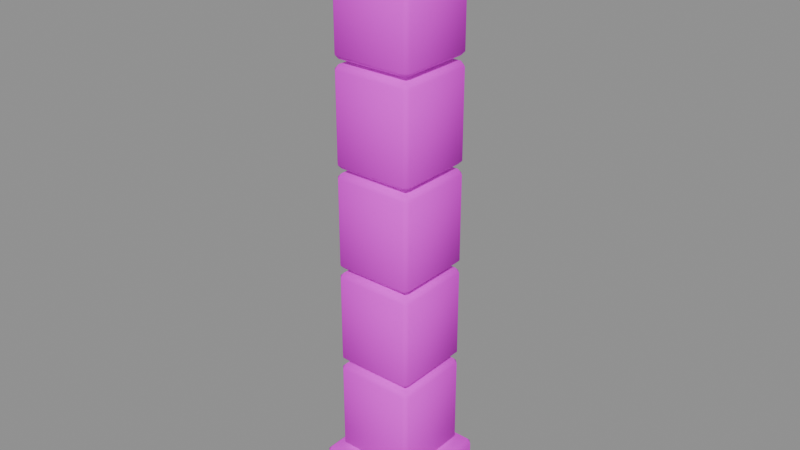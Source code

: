# Source: PR_Tier_TasSutun.blend  (saved by Blender 5.2.45; exported with 4.5.12 LTS)
import bpy
from mathutils import Matrix  # noqa: F401  (used for matrix-valued properties, if any)

bpy.ops.wm.read_factory_settings(use_empty=True)
scene = bpy.context.scene
scene.name = 'Scene'

# ---- images (referenced by path relative to the original .blend; pixels are not part of the script)
import os
ASSET_DIR = os.environ.get("B2B_ASSET_DIR", "")  # directory of the original .blend (textures are referenced by path, not embedded)
HERE = os.path.dirname(os.path.abspath(__file__))  # packed textures are extracted next to this script under _unpacked/

def load_image(name, relpath, width, height, colorspace="sRGB"):
    """Load a texture the original file referenced (path relative to the .blend, or extracted next to this script)."""
    p = next((c for c in (os.path.join(HERE, relpath), os.path.join(ASSET_DIR, relpath)) if relpath and os.path.exists(c)), "")
    if p:
        img = bpy.data.images.load(p, check_existing=True)
        img.name = name
    else:  # same state as the original file: an image datablock whose file is absent (Cycles renders it pink)
        img = bpy.data.images.new(name, width, height)
        img.source = "FILE"
        img.filepath = "//" + (relpath or name)
    img.colorspace_settings.name = colorspace
    return img
img_t_palette_main = load_image('T_Palette_Main', 'T_Palette_Main.png', 1024, 1024, 'sRGB')

# ---- materials (node trees are filled in below, after node groups)
mat_m_palette = bpy.data.materials.new('M_Palette')

# ---- material node trees
mat_m_palette.use_nodes = True; mat_m_palette.node_tree.nodes.clear()
_N = mat_m_palette.node_tree.nodes; _L = mat_m_palette.node_tree.links
n0 = _N.new('ShaderNodeBsdfPrincipled'); n0.name = 'Principled BSDF'; n0.location = (-200, 100)
n0.inputs[2].default_value = 0.75
n0.inputs[10].default_value = 0.005
n0.inputs[13].default_value = 0.2
n1 = _N.new('ShaderNodeOutputMaterial'); n1.name = 'Material Output'; n1.location = (200, 100)
n2 = _N.new('ShaderNodeTexImage'); n2.name = 'Image Texture'; n2.location = (0, 0)
n2.image = img_t_palette_main
n2.interpolation = 'Closest'
_L.new(n0.outputs[0], n1.inputs[0])
_L.new(n2.outputs[0], n0.inputs[0])
n1.is_active_output = True

# ---- meshes
me_pr_tier_tassutun = bpy.data.meshes.new('PR_Tier_TasSutun')
me_pr_tier_tassutun.from_pydata([(-0.21, -0.21, 0.0), (-0.21, -0.23, 0.02), (-0.23, -0.21, 0.02), (-0.21, -0.23, 0.22), (-0.21, -0.21, 0.24), (-0.23, -0.21, 0.22), (-0.21, 0.21, 0.0), (-0.23, 0.21, 0.02), (-0.21, 0.23, 0.02), (-0.21, 0.21, 0.24), (-0.21, 0.23, 0.22), (-0.23, 0.21, 0.22), (0.21, -0.21, 0.0), (0.23, -0.21, 0.02), (0.21, -0.23, 0.02), (0.21, -0.21, 0.24), (0.21, -0.23, 0.22), (0.23, -0.21, 0.22), (0.21, 0.21, 0.0), (0.21, 0.23, 0.02), (0.23, 0.21, 0.02), (0.21, 0.21, 0.24), (0.23, 0.21, 0.22), (0.21, 0.23, 0.22), (-0.16, -0.16, 0.25), (-0.16, -0.18, 0.27), (-0.18, -0.16, 0.27), (-0.16, -0.18, 0.65), (-0.16, -0.16, 0.67), (-0.18, -0.16, 0.65), (-0.16, 0.16, 0.25), (-0.18, 0.16, 0.27), (-0.16, 0.18, 0.27), (-0.16, 0.16, 0.67), (-0.16, 0.18, 0.65), (-0.18, 0.16, 0.65), (0.16, -0.16, 0.25), (0.18, -0.16, 0.27), (0.16, -0.18, 0.27), (0.16, -0.16, 0.67), (0.16, -0.18, 0.65), (0.18, -0.16, 0.65), (0.16, 0.16, 0.25), (0.16, 0.18, 0.27), (0.18, 0.16, 0.27), (0.16, 0.16, 0.67), (0.18, 0.16, 0.65), (0.16, 0.18, 0.65), (-0.16, -0.16, 0.69), (-0.16, -0.18, 0.71), (-0.18, -0.16, 0.71), (-0.16, -0.18, 1.09), (-0.16, -0.16, 1.11), (-0.18, -0.16, 1.09), (-0.16, 0.16, 0.69), (-0.18, 0.16, 0.71), (-0.16, 0.18, 0.71), (-0.16, 0.16, 1.11), (-0.16, 0.18, 1.09), (-0.18, 0.16, 1.09), (0.16, -0.16, 0.69), (0.18, -0.16, 0.71), (0.16, -0.18, 0.71), (0.16, -0.16, 1.11), (0.16, -0.18, 1.09), (0.18, -0.16, 1.09), (0.16, 0.16, 0.69), (0.16, 0.18, 0.71), (0.18, 0.16, 0.71), (0.16, 0.16, 1.11), (0.18, 0.16, 1.09), (0.16, 0.18, 1.09), (-0.16, -0.16, 1.13), (-0.16, -0.18, 1.15), (-0.18, -0.16, 1.15), (-0.16, -0.18, 1.53), (-0.16, -0.16, 1.55), (-0.18, -0.16, 1.53), (-0.16, 0.16, 1.13), (-0.18, 0.16, 1.15), (-0.16, 0.18, 1.15), (-0.16, 0.16, 1.55), (-0.16, 0.18, 1.53), (-0.18, 0.16, 1.53), (0.16, -0.16, 1.13), (0.18, -0.16, 1.15), (0.16, -0.18, 1.15), (0.16, -0.16, 1.55), (0.16, -0.18, 1.53), (0.18, -0.16, 1.53), (0.16, 0.16, 1.13), (0.16, 0.18, 1.15), (0.18, 0.16, 1.15), (0.16, 0.16, 1.55), (0.18, 0.16, 1.53), (0.16, 0.18, 1.53), (-0.16, -0.16, 1.57), (-0.16, -0.18, 1.59), (-0.18, -0.16, 1.59), (-0.16, -0.18, 1.97), (-0.16, -0.16, 1.99), (-0.18, -0.16, 1.97), (-0.16, 0.16, 1.57), (-0.18, 0.16, 1.59), (-0.16, 0.18, 1.59), (-0.16, 0.16, 1.99), (-0.16, 0.18, 1.97), (-0.18, 0.16, 1.97), (0.16, -0.16, 1.57), (0.18, -0.16, 1.59), (0.16, -0.18, 1.59), (0.16, -0.16, 1.99), (0.16, -0.18, 1.97), (0.18, -0.16, 1.97), (0.16, 0.16, 1.57), (0.16, 0.18, 1.59), (0.18, 0.16, 1.59), (0.16, 0.16, 1.99), (0.18, 0.16, 1.97), (0.16, 0.18, 1.97), (-0.16, -0.16, 2.01), (-0.16, -0.18, 2.03), (-0.18, -0.16, 2.03), (-0.16, -0.18, 2.41), (-0.16, -0.16, 2.43), (-0.18, -0.16, 2.41), (-0.16, 0.16, 2.01), (-0.18, 0.16, 2.03), (-0.16, 0.18, 2.03), (-0.16, 0.16, 2.43), (-0.16, 0.18, 2.41), (-0.18, 0.16, 2.41), (0.16, -0.16, 2.01), (0.18, -0.16, 2.03), (0.16, -0.18, 2.03), (0.16, -0.16, 2.43), (0.16, -0.18, 2.41), (0.18, -0.16, 2.41), (0.16, 0.16, 2.01), (0.16, 0.18, 2.03), (0.18, 0.16, 2.03), (0.16, 0.16, 2.43), (0.18, 0.16, 2.41), (0.16, 0.18, 2.41), (-0.22, -0.22, 2.47), (-0.22, -0.24, 2.49), (-0.24, -0.22, 2.49), (-0.22, -0.24, 2.61), (-0.22, -0.22, 2.63), (-0.24, -0.22, 2.61), (-0.22, 0.22, 2.47), (-0.24, 0.22, 2.49), (-0.22, 0.24, 2.49), (-0.22, 0.22, 2.63), (-0.22, 0.24, 2.61), (-0.24, 0.22, 2.61), (0.22, -0.22, 2.47), (0.24, -0.22, 2.49), (0.22, -0.24, 2.49), (0.22, -0.22, 2.63), (0.22, -0.24, 2.61), (0.24, -0.22, 2.61), (0.22, 0.22, 2.47), (0.22, 0.24, 2.49), (0.24, 0.22, 2.49), (0.22, 0.22, 2.63), (0.24, 0.22, 2.61), (0.22, 0.24, 2.61)], [], [(0, 1, 2), (3, 4, 5), (6, 7, 8), (9, 10, 11), (12, 13, 14), (15, 16, 17), (18, 19, 20), (21, 22, 23), (6, 0, 2, 7), (1, 3, 5, 2), (4, 9, 11, 5), (10, 8, 7, 11), (18, 6, 8, 19), (9, 21, 23, 10), (22, 20, 19, 23), (12, 18, 20, 13), (21, 15, 17, 22), (16, 14, 13, 17), (0, 12, 14, 1), (15, 4, 3, 16), (6, 18, 12, 0), (2, 5, 11, 7), (14, 16, 3, 1), (21, 9, 4, 15), (8, 10, 23, 19), (20, 22, 17, 13), (24, 25, 26), (27, 28, 29), (30, 31, 32), (33, 34, 35), (36, 37, 38), (39, 40, 41), (42, 43, 44), (45, 46, 47), (30, 24, 26, 31), (25, 27, 29, 26), (28, 33, 35, 29), (34, 32, 31, 35), (42, 30, 32, 43), (33, 45, 47, 34), (46, 44, 43, 47), (36, 42, 44, 37), (45, 39, 41, 46), (40, 38, 37, 41), (24, 36, 38, 25), (39, 28, 27, 40), (30, 42, 36, 24), (26, 29, 35, 31), (38, 40, 27, 25), (45, 33, 28, 39), (32, 34, 47, 43), (44, 46, 41, 37), (48, 49, 50), (51, 52, 53), (54, 55, 56), (57, 58, 59), (60, 61, 62), (63, 64, 65), (66, 67, 68), (69, 70, 71), (54, 48, 50, 55), (49, 51, 53, 50), (52, 57, 59, 53), (58, 56, 55, 59), (66, 54, 56, 67), (57, 69, 71, 58), (70, 68, 67, 71), (60, 66, 68, 61), (69, 63, 65, 70), (64, 62, 61, 65), (48, 60, 62, 49), (63, 52, 51, 64), (54, 66, 60, 48), (50, 53, 59, 55), (62, 64, 51, 49), (69, 57, 52, 63), (56, 58, 71, 67), (68, 70, 65, 61), (72, 73, 74), (75, 76, 77), (78, 79, 80), (81, 82, 83), (84, 85, 86), (87, 88, 89), (90, 91, 92), (93, 94, 95), (78, 72, 74, 79), (73, 75, 77, 74), (76, 81, 83, 77), (82, 80, 79, 83), (90, 78, 80, 91), (81, 93, 95, 82), (94, 92, 91, 95), (84, 90, 92, 85), (93, 87, 89, 94), (88, 86, 85, 89), (72, 84, 86, 73), (87, 76, 75, 88), (78, 90, 84, 72), (74, 77, 83, 79), (86, 88, 75, 73), (93, 81, 76, 87), (80, 82, 95, 91), (92, 94, 89, 85), (96, 97, 98), (99, 100, 101), (102, 103, 104), (105, 106, 107), (108, 109, 110), (111, 112, 113), (114, 115, 116), (117, 118, 119), (102, 96, 98, 103), (97, 99, 101, 98), (100, 105, 107, 101), (106, 104, 103, 107), (114, 102, 104, 115), (105, 117, 119, 106), (118, 116, 115, 119), (108, 114, 116, 109), (117, 111, 113, 118), (112, 110, 109, 113), (96, 108, 110, 97), (111, 100, 99, 112), (102, 114, 108, 96), (98, 101, 107, 103), (110, 112, 99, 97), (117, 105, 100, 111), (104, 106, 119, 115), (116, 118, 113, 109), (120, 121, 122), (123, 124, 125), (126, 127, 128), (129, 130, 131), (132, 133, 134), (135, 136, 137), (138, 139, 140), (141, 142, 143), (126, 120, 122, 127), (121, 123, 125, 122), (124, 129, 131, 125), (130, 128, 127, 131), (138, 126, 128, 139), (129, 141, 143, 130), (142, 140, 139, 143), (132, 138, 140, 133), (141, 135, 137, 142), (136, 134, 133, 137), (120, 132, 134, 121), (135, 124, 123, 136), (126, 138, 132, 120), (122, 125, 131, 127), (134, 136, 123, 121), (141, 129, 124, 135), (128, 130, 143, 139), (140, 142, 137, 133), (144, 145, 146), (147, 148, 149), (150, 151, 152), (153, 154, 155), (156, 157, 158), (159, 160, 161), (162, 163, 164), (165, 166, 167), (150, 144, 146, 151), (145, 147, 149, 146), (148, 153, 155, 149), (154, 152, 151, 155), (162, 150, 152, 163), (153, 165, 167, 154), (166, 164, 163, 167), (156, 162, 164, 157), (165, 159, 161, 166), (160, 158, 157, 161), (144, 156, 158, 145), (159, 148, 147, 160), (150, 162, 156, 144), (146, 149, 155, 151), (158, 160, 147, 145), (165, 153, 148, 159), (152, 154, 167, 163), (164, 166, 161, 157)])
me_pr_tier_tassutun.polygons.foreach_set('use_smooth', [True] * 182)
_k = set([(0, 1), (0, 2), (0, 6), (0, 12), (1, 2), (1, 3), (1, 14), (2, 5), (2, 7), (3, 4), (3, 5), (3, 16), (4, 5), (4, 9), (4, 15), (5, 11), (6, 7), (6, 8), (6, 18), (7, 8), (7, 11), (8, 10), (8, 19), (9, 10), (9, 11), (9, 21), (10, 11), (10, 23), (12, 13), (12, 14), (12, 18), (13, 14), (13, 17), (13, 20), (14, 16), (15, 16), (15, 17), (15, 21), (16, 17), (17, 22), (18, 19), (18, 20), (19, 20), (19, 23), (20, 22), (21, 22), (21, 23), (22, 23), (24, 25), (24, 26), (24, 30), (24, 36), (25, 26), (25, 27), (25, 38), (26, 29), (26, 31), (27, 28), (27, 29), (27, 40), (28, 29), (28, 33), (28, 39), (29, 35), (30, 31), (30, 32), (30, 42), (31, 32), (31, 35), (32, 34), (32, 43), (33, 34), (33, 35), (33, 45), (34, 35), (34, 47), (36, 37), (36, 38), (36, 42), (37, 38), (37, 41), (37, 44), (38, 40), (39, 40), (39, 41), (39, 45), (40, 41), (41, 46), (42, 43), (42, 44), (43, 44), (43, 47), (44, 46), (45, 46), (45, 47), (46, 47), (48, 49), (48, 50), (48, 54), (48, 60), (49, 50), (49, 51), (49, 62), (50, 53), (50, 55), (51, 52), (51, 53), (51, 64), (52, 53), (52, 57), (52, 63), (53, 59), (54, 55), (54, 56), (54, 66), (55, 56), (55, 59), (56, 58), (56, 67), (57, 58), (57, 59), (57, 69), (58, 59), (58, 71), (60, 61), (60, 62), (60, 66), (61, 62), (61, 65), (61, 68), (62, 64), (63, 64), (63, 65), (63, 69), (64, 65), (65, 70), (66, 67), (66, 68), (67, 68), (67, 71), (68, 70), (69, 70), (69, 71), (70, 71), (72, 73), (72, 74), (72, 78), (72, 84), (73, 74), (73, 75), (73, 86), (74, 77), (74, 79), (75, 76), (75, 77), (75, 88), (76, 77), (76, 81), (76, 87), (77, 83), (78, 79), (78, 80), (78, 90), (79, 80), (79, 83), (80, 82), (80, 91), (81, 82), (81, 83), (81, 93), (82, 83), (82, 95), (84, 85), (84, 86), (84, 90), (85, 86), (85, 89), (85, 92), (86, 88), (87, 88), (87, 89), (87, 93), (88, 89), (89, 94), (90, 91), (90, 92), (91, 92), (91, 95), (92, 94), (93, 94), (93, 95), (94, 95), (96, 97), (96, 98), (96, 102), (96, 108), (97, 98), (97, 99), (97, 110), (98, 101), (98, 103), (99, 100), (99, 101), (99, 112), (100, 101), (100, 105), (100, 111), (101, 107), (102, 103), (102, 104), (102, 114), (103, 104), (103, 107), (104, 106), (104, 115), (105, 106), (105, 107), (105, 117), (106, 107), (106, 119), (108, 109), (108, 110), (108, 114), (109, 110), (109, 113), (109, 116), (110, 112), (111, 112), (111, 113), (111, 117), (112, 113), (113, 118), (114, 115), (114, 116), (115, 116), (115, 119), (116, 118), (117, 118), (117, 119), (118, 119), (120, 121), (120, 122), (120, 126), (120, 132), (121, 122), (121, 123), (121, 134), (122, 125), (122, 127), (123, 124), (123, 125), (123, 136), (124, 125), (124, 129), (124, 135), (125, 131), (126, 127), (126, 128), (126, 138), (127, 128), (127, 131), (128, 130), (128, 139), (129, 130), (129, 131), (129, 141), (130, 131), (130, 143), (132, 133), (132, 134), (132, 138), (133, 134), (133, 137), (133, 140), (134, 136), (135, 136), (135, 137), (135, 141), (136, 137), (137, 142), (138, 139), (138, 140), (139, 140), (139, 143), (140, 142), (141, 142), (141, 143), (142, 143), (144, 145), (144, 146), (144, 150), (144, 156), (145, 146), (145, 147), (145, 158), (146, 149), (146, 151), (147, 148), (147, 149), (147, 160), (148, 149), (148, 153), (148, 159), (149, 155), (150, 151), (150, 152), (150, 162), (151, 152), (151, 155), (152, 154), (152, 163), (153, 154), (153, 155), (153, 165), (154, 155), (154, 167), (156, 157), (156, 158), (156, 162), (157, 158), (157, 161), (157, 164), (158, 160), (159, 160), (159, 161), (159, 165), (160, 161), (161, 166), (162, 163), (162, 164), (163, 164), (163, 167), (164, 166), (165, 166), (165, 167), (166, 167)])
me_pr_tier_tassutun.attributes.new('sharp_edge', 'BOOLEAN', 'EDGE').data.foreach_set('value', [ (min(e.vertices), max(e.vertices)) in _k for e in me_pr_tier_tassutun.edges])
_uv = me_pr_tier_tassutun.uv_layers.new(name='UVMap')
_uv.uv.foreach_set('vector', [0.2812, 0.9688, 0.2813, 0.9688, 0.2813, 0.9688, 0.2812, 0.9688, 0.2812, 0.9688, 0.2813, 0.9688, 0.2812, 0.9688, 0.2813, 0.9688, 0.2813, 0.9688, 0.2812, 0.9688, 0.2813, 0.9688, 0.2812, 0.9688, 0.2812, 0.9688, 0.2813, 0.9688, 0.2813, 0.9688, 0.2812, 0.9688, 0.2813, 0.9688, 0.2812, 0.9688, 0.2812, 0.9688, 0.2813, 0.9688, 0.2813, 0.9688, 0.2812, 0.9688, 0.2813, 0.9688, 0.2812, 0.9688, 0.2812, 0.9688, 0.2812, 0.9688, 0.2813, 0.9688, 0.2813, 0.9688, 0.2813, 0.9688, 0.2812, 0.9688, 0.2813, 0.9688, 0.2813, 0.9688, 0.2812, 0.9688, 0.2812, 0.9688, 0.2812, 0.9688, 0.2813, 0.9688, 0.2813, 0.9688, 0.2813, 0.9688, 0.2813, 0.9688, 0.2812, 0.9688, 0.2812, 0.9688, 0.2812, 0.9688, 0.2813, 0.9688, 0.2813, 0.9688, 0.2812, 0.9688, 0.2812, 0.9688, 0.2812, 0.9688, 0.2813, 0.9688, 0.2813, 0.9688, 0.2813, 0.9688, 0.2813, 0.9688, 0.2812, 0.9688, 0.2812, 0.9688, 0.2812, 0.9688, 0.2813, 0.9688, 0.2813, 0.9688, 0.2812, 0.9688, 0.2812, 0.9688, 0.2812, 0.9688, 0.2813, 0.9688, 0.2813, 0.9688, 0.2813, 0.9688, 0.2813, 0.9688, 0.2812, 0.9688, 0.2812, 0.9688, 0.2812, 0.9688, 0.2813, 0.9688, 0.2813, 0.9688, 0.2812, 0.9688, 0.2812, 0.9688, 0.2812, 0.9688, 0.2813, 0.9688, 0.2812, 0.9688, 0.2812, 0.9688, 0.2812, 0.9688, 0.2812, 0.9688, 0.2813, 0.9688, 0.2813, 0.9688, 0.2812, 0.9688, 0.2813, 0.9688, 0.2813, 0.9688, 0.2813, 0.9688, 0.2812, 0.9688, 0.2813, 0.9688, 0.2812, 0.9688, 0.2812, 0.9688, 0.2812, 0.9688, 0.2812, 0.9688, 0.2813, 0.9688, 0.2813, 0.9688, 0.2812, 0.9688, 0.2813, 0.9688, 0.2813, 0.9688, 0.2813, 0.9688, 0.2812, 0.9688, 0.2813, 0.9688, 0.2188, 0.9688, 0.2187, 0.9688, 0.2187, 0.9688, 0.2188, 0.9688, 0.2187, 0.9688, 0.2187, 0.9688, 0.2188, 0.9688, 0.2187, 0.9688, 0.2187, 0.9688, 0.2188, 0.9688, 0.2187, 0.9688, 0.2188, 0.9688, 0.2187, 0.9688, 0.2187, 0.9688, 0.2187, 0.9688, 0.2188, 0.9688, 0.2187, 0.9688, 0.2188, 0.9688, 0.2188, 0.9688, 0.2187, 0.9688, 0.2187, 0.9688, 0.2188, 0.9688, 0.2187, 0.9688, 0.2188, 0.9688, 0.2188, 0.9688, 0.2188, 0.9688, 0.2187, 0.9688, 0.2187, 0.9688, 0.2187, 0.9688, 0.2188, 0.9688, 0.2187, 0.9688, 0.2187, 0.9688, 0.2187, 0.9688, 0.2188, 0.9688, 0.2188, 0.9688, 0.2187, 0.9688, 0.2187, 0.9688, 0.2187, 0.9688, 0.2187, 0.9688, 0.2188, 0.9688, 0.2188, 0.9688, 0.2188, 0.9688, 0.2187, 0.9688, 0.2187, 0.9688, 0.2188, 0.9688, 0.2188, 0.9688, 0.2188, 0.9688, 0.2187, 0.9688, 0.2187, 0.9688, 0.2187, 0.9688, 0.2187, 0.9688, 0.2188, 0.9688, 0.2187, 0.9688, 0.2188, 0.9688, 0.2187, 0.9688, 0.2187, 0.9688, 0.2188, 0.9688, 0.2188, 0.9688, 0.2188, 0.9688, 0.2187, 0.9688, 0.2187, 0.9688, 0.2187, 0.9688, 0.2187, 0.9688, 0.2188, 0.9688, 0.2188, 0.9688, 0.2187, 0.9688, 0.2187, 0.9688, 0.2187, 0.9688, 0.2188, 0.9688, 0.2187, 0.9688, 0.2188, 0.9688, 0.2187, 0.9688, 0.2188, 0.9688, 0.2188, 0.9688, 0.2187, 0.9688, 0.2188, 0.9688, 0.2187, 0.9688, 0.2187, 0.9688, 0.2188, 0.9688, 0.2187, 0.9688, 0.2187, 0.9688, 0.2187, 0.9688, 0.2188, 0.9688, 0.2187, 0.9688, 0.2188, 0.9688, 0.2188, 0.9688, 0.2187, 0.9688, 0.2188, 0.9688, 0.2187, 0.9688, 0.2187, 0.9688, 0.2188, 0.9688, 0.2187, 0.9688, 0.2187, 0.9688, 0.2187, 0.9688, 0.2188, 0.9688, 0.2187, 0.9688, 0.7813, 0.8438, 0.7812, 0.8438, 0.7812, 0.8437, 0.7812, 0.8438, 0.7812, 0.8438, 0.7812, 0.8437, 0.7813, 0.8438, 0.7812, 0.8438, 0.7812, 0.8437, 0.7813, 0.8438, 0.7812, 0.8437, 0.7812, 0.8438, 0.7812, 0.8438, 0.7812, 0.8438, 0.7812, 0.8437, 0.7813, 0.8438, 0.7812, 0.8437, 0.7812, 0.8438, 0.7813, 0.8438, 0.7812, 0.8438, 0.7812, 0.8437, 0.7813, 0.8438, 0.7812, 0.8437, 0.7812, 0.8438, 0.7813, 0.8438, 0.7813, 0.8438, 0.7812, 0.8437, 0.7812, 0.8438, 0.7812, 0.8438, 0.7812, 0.8438, 0.7812, 0.8437, 0.7812, 0.8437, 0.7812, 0.8438, 0.7813, 0.8438, 0.7812, 0.8438, 0.7812, 0.8437, 0.7812, 0.8437, 0.7812, 0.8437, 0.7812, 0.8438, 0.7812, 0.8438, 0.7813, 0.8438, 0.7813, 0.8438, 0.7812, 0.8437, 0.7812, 0.8438, 0.7813, 0.8438, 0.7813, 0.8438, 0.7812, 0.8438, 0.7812, 0.8437, 0.7812, 0.8437, 0.7812, 0.8437, 0.7812, 0.8438, 0.7812, 0.8438, 0.7812, 0.8438, 0.7813, 0.8438, 0.7812, 0.8437, 0.7812, 0.8438, 0.7813, 0.8438, 0.7813, 0.8438, 0.7812, 0.8438, 0.7812, 0.8437, 0.7812, 0.8437, 0.7812, 0.8437, 0.7812, 0.8438, 0.7812, 0.8438, 0.7813, 0.8438, 0.7812, 0.8438, 0.7812, 0.8437, 0.7812, 0.8438, 0.7813, 0.8438, 0.7812, 0.8438, 0.7812, 0.8438, 0.7812, 0.8437, 0.7813, 0.8438, 0.7813, 0.8438, 0.7812, 0.8438, 0.7813, 0.8438, 0.7812, 0.8437, 0.7812, 0.8437, 0.7812, 0.8438, 0.7812, 0.8438, 0.7812, 0.8437, 0.7812, 0.8437, 0.7812, 0.8438, 0.7812, 0.8438, 0.7813, 0.8438, 0.7813, 0.8438, 0.7812, 0.8438, 0.7813, 0.8438, 0.7812, 0.8437, 0.7812, 0.8437, 0.7812, 0.8438, 0.7812, 0.8438, 0.7812, 0.8437, 0.7812, 0.8437, 0.7812, 0.8438, 0.7812, 0.8438, 0.2188, 0.9688, 0.2187, 0.9688, 0.2187, 0.9688, 0.2188, 0.9688, 0.2187, 0.9688, 0.2187, 0.9688, 0.2188, 0.9688, 0.2187, 0.9688, 0.2187, 0.9688, 0.2188, 0.9688, 0.2187, 0.9688, 0.2188, 0.9688, 0.2187, 0.9688, 0.2187, 0.9688, 0.2187, 0.9688, 0.2188, 0.9688, 0.2187, 0.9688, 0.2188, 0.9688, 0.2188, 0.9688, 0.2187, 0.9688, 0.2187, 0.9688, 0.2188, 0.9688, 0.2187, 0.9688, 0.2188, 0.9688, 0.2188, 0.9688, 0.2188, 0.9688, 0.2187, 0.9688, 0.2187, 0.9688, 0.2187, 0.9688, 0.2188, 0.9688, 0.2187, 0.9688, 0.2187, 0.9688, 0.2187, 0.9688, 0.2188, 0.9688, 0.2188, 0.9688, 0.2187, 0.9688, 0.2187, 0.9688, 0.2187, 0.9688, 0.2187, 0.9688, 0.2188, 0.9688, 0.2188, 0.9688, 0.2188, 0.9688, 0.2187, 0.9688, 0.2187, 0.9688, 0.2188, 0.9688, 0.2188, 0.9688, 0.2188, 0.9688, 0.2187, 0.9688, 0.2187, 0.9688, 0.2187, 0.9688, 0.2187, 0.9688, 0.2188, 0.9688, 0.2187, 0.9688, 0.2188, 0.9688, 0.2187, 0.9688, 0.2187, 0.9688, 0.2188, 0.9688, 0.2188, 0.9688, 0.2188, 0.9688, 0.2187, 0.9688, 0.2187, 0.9688, 0.2187, 0.9688, 0.2187, 0.9688, 0.2188, 0.9688, 0.2188, 0.9688, 0.2187, 0.9688, 0.2187, 0.9688, 0.2187, 0.9688, 0.2188, 0.9688, 0.2187, 0.9688, 0.2188, 0.9688, 0.2187, 0.9688, 0.2188, 0.9688, 0.2188, 0.9688, 0.2187, 0.9688, 0.2188, 0.9688, 0.2187, 0.9688, 0.2187, 0.9688, 0.2188, 0.9688, 0.2187, 0.9688, 0.2187, 0.9688, 0.2187, 0.9688, 0.2188, 0.9688, 0.2187, 0.9688, 0.2188, 0.9688, 0.2188, 0.9688, 0.2187, 0.9688, 0.2188, 0.9688, 0.2187, 0.9688, 0.2187, 0.9688, 0.2188, 0.9688, 0.2187, 0.9688, 0.2187, 0.9688, 0.2187, 0.9688, 0.2188, 0.9688, 0.2187, 0.9688, 0.7813, 0.8438, 0.7812, 0.8438, 0.7812, 0.8437, 0.7812, 0.8438, 0.7812, 0.8438, 0.7812, 0.8437, 0.7813, 0.8438, 0.7812, 0.8438, 0.7812, 0.8437, 0.7813, 0.8438, 0.7812, 0.8437, 0.7812, 0.8438, 0.7812, 0.8438, 0.7812, 0.8438, 0.7812, 0.8437, 0.7813, 0.8438, 0.7812, 0.8437, 0.7812, 0.8438, 0.7813, 0.8438, 0.7812, 0.8438, 0.7812, 0.8437, 0.7813, 0.8438, 0.7812, 0.8437, 0.7812, 0.8438, 0.7813, 0.8438, 0.7813, 0.8438, 0.7812, 0.8437, 0.7812, 0.8438, 0.7812, 0.8438, 0.7812, 0.8438, 0.7812, 0.8437, 0.7812, 0.8437, 0.7812, 0.8438, 0.7813, 0.8438, 0.7812, 0.8438, 0.7812, 0.8437, 0.7812, 0.8437, 0.7812, 0.8437, 0.7812, 0.8438, 0.7812, 0.8438, 0.7813, 0.8438, 0.7813, 0.8438, 0.7812, 0.8437, 0.7812, 0.8438, 0.7813, 0.8438, 0.7813, 0.8438, 0.7812, 0.8438, 0.7812, 0.8437, 0.7812, 0.8437, 0.7812, 0.8437, 0.7812, 0.8438, 0.7812, 0.8438, 0.7812, 0.8438, 0.7813, 0.8438, 0.7812, 0.8437, 0.7812, 0.8438, 0.7813, 0.8438, 0.7813, 0.8438, 0.7812, 0.8438, 0.7812, 0.8437, 0.7812, 0.8437, 0.7812, 0.8437, 0.7812, 0.8438, 0.7812, 0.8438, 0.7813, 0.8438, 0.7812, 0.8438, 0.7812, 0.8437, 0.7812, 0.8438, 0.7813, 0.8438, 0.7812, 0.8438, 0.7812, 0.8438, 0.7812, 0.8437, 0.7813, 0.8438, 0.7813, 0.8438, 0.7812, 0.8438, 0.7813, 0.8438, 0.7812, 0.8437, 0.7812, 0.8437, 0.7812, 0.8438, 0.7812, 0.8438, 0.7812, 0.8437, 0.7812, 0.8437, 0.7812, 0.8438, 0.7812, 0.8438, 0.7813, 0.8438, 0.7813, 0.8438, 0.7812, 0.8438, 0.7813, 0.8438, 0.7812, 0.8437, 0.7812, 0.8437, 0.7812, 0.8438, 0.7812, 0.8438, 0.7812, 0.8437, 0.7812, 0.8437, 0.7812, 0.8438, 0.7812, 0.8438, 0.2188, 0.9688, 0.2187, 0.9688, 0.2187, 0.9688, 0.2188, 0.9688, 0.2187, 0.9688, 0.2187, 0.9688, 0.2188, 0.9688, 0.2187, 0.9688, 0.2187, 0.9688, 0.2188, 0.9688, 0.2187, 0.9688, 0.2188, 0.9688, 0.2187, 0.9688, 0.2187, 0.9688, 0.2187, 0.9688, 0.2188, 0.9688, 0.2187, 0.9688, 0.2188, 0.9688, 0.2188, 0.9688, 0.2187, 0.9688, 0.2187, 0.9688, 0.2188, 0.9688, 0.2187, 0.9688, 0.2188, 0.9688, 0.2188, 0.9688, 0.2188, 0.9688, 0.2187, 0.9688, 0.2187, 0.9688, 0.2187, 0.9688, 0.2188, 0.9688, 0.2187, 0.9688, 0.2187, 0.9688, 0.2187, 0.9688, 0.2188, 0.9688, 0.2188, 0.9688, 0.2187, 0.9688, 0.2187, 0.9688, 0.2187, 0.9688, 0.2187, 0.9688, 0.2188, 0.9688, 0.2188, 0.9688, 0.2188, 0.9688, 0.2187, 0.9688, 0.2187, 0.9688, 0.2188, 0.9688, 0.2188, 0.9688, 0.2188, 0.9688, 0.2187, 0.9688, 0.2187, 0.9688, 0.2187, 0.9688, 0.2187, 0.9688, 0.2188, 0.9688, 0.2187, 0.9688, 0.2188, 0.9688, 0.2187, 0.9688, 0.2187, 0.9688, 0.2188, 0.9688, 0.2188, 0.9688, 0.2188, 0.9688, 0.2187, 0.9688, 0.2187, 0.9688, 0.2187, 0.9688, 0.2187, 0.9688, 0.2188, 0.9688, 0.2188, 0.9688, 0.2187, 0.9688, 0.2187, 0.9688, 0.2187, 0.9688, 0.2188, 0.9688, 0.2187, 0.9688, 0.2188, 0.9688, 0.2187, 0.9688, 0.2188, 0.9688, 0.2188, 0.9688, 0.2187, 0.9688, 0.2188, 0.9688, 0.2187, 0.9688, 0.2187, 0.9688, 0.2188, 0.9688, 0.2187, 0.9688, 0.2187, 0.9688, 0.2187, 0.9688, 0.2188, 0.9688, 0.2187, 0.9688, 0.2188, 0.9688, 0.2188, 0.9688, 0.2187, 0.9688, 0.2188, 0.9688, 0.2187, 0.9688, 0.2187, 0.9688, 0.2188, 0.9688, 0.2187, 0.9688, 0.2187, 0.9688, 0.2187, 0.9688, 0.2188, 0.9688, 0.2187, 0.9688, 0.2812, 0.9687, 0.2812, 0.9688, 0.2812, 0.9688, 0.2812, 0.9688, 0.2812, 0.9687, 0.2812, 0.9687, 0.2812, 0.9687, 0.2812, 0.9688, 0.2812, 0.9688, 0.2812, 0.9687, 0.2812, 0.9687, 0.2812, 0.9688, 0.2812, 0.9687, 0.2812, 0.9688, 0.2812, 0.9688, 0.2812, 0.9687, 0.2812, 0.9687, 0.2812, 0.9688, 0.2812, 0.9687, 0.2812, 0.9688, 0.2812, 0.9688, 0.2812, 0.9687, 0.2812, 0.9687, 0.2812, 0.9688, 0.2812, 0.9687, 0.2812, 0.9687, 0.2812, 0.9688, 0.2812, 0.9688, 0.2812, 0.9688, 0.2812, 0.9688, 0.2812, 0.9687, 0.2812, 0.9688, 0.2812, 0.9687, 0.2812, 0.9687, 0.2812, 0.9688, 0.2812, 0.9687, 0.2812, 0.9687, 0.2812, 0.9688, 0.2812, 0.9688, 0.2812, 0.9688, 0.2812, 0.9687, 0.2812, 0.9687, 0.2812, 0.9688, 0.2812, 0.9688, 0.2812, 0.9687, 0.2812, 0.9687, 0.2812, 0.9688, 0.2812, 0.9687, 0.2812, 0.9687, 0.2812, 0.9688, 0.2812, 0.9688, 0.2812, 0.9688, 0.2812, 0.9687, 0.2812, 0.9687, 0.2812, 0.9688, 0.2812, 0.9688, 0.2812, 0.9687, 0.2812, 0.9687, 0.2812, 0.9688, 0.2812, 0.9687, 0.2812, 0.9687, 0.2812, 0.9688, 0.2812, 0.9688, 0.2812, 0.9688, 0.2812, 0.9687, 0.2812, 0.9687, 0.2812, 0.9688, 0.2812, 0.9688, 0.2812, 0.9687, 0.2812, 0.9687, 0.2812, 0.9688, 0.2812, 0.9687, 0.2812, 0.9687, 0.2812, 0.9687, 0.2812, 0.9687, 0.2812, 0.9687, 0.2812, 0.9688, 0.2812, 0.9687, 0.2812, 0.9688, 0.2812, 0.9688, 0.2812, 0.9688, 0.2812, 0.9687, 0.2812, 0.9688, 0.2812, 0.9688, 0.2812, 0.9687, 0.2812, 0.9687, 0.2812, 0.9687, 0.2812, 0.9687, 0.2812, 0.9688, 0.2812, 0.9687, 0.2812, 0.9688, 0.2812, 0.9688, 0.2812, 0.9688, 0.2812, 0.9687, 0.2812, 0.9688, 0.2812, 0.9688])
me_pr_tier_tassutun.materials.append(mat_m_palette)
me_pr_tier_tassutun.update()

# ---- objects
ob_pr_tier_tassutun = bpy.data.objects.new('PR_Tier_TasSutun', me_pr_tier_tassutun)

# ---- transforms, parenting, visibility, modifiers, constraints
ob_pr_tier_tassutun.location = (0.0, 0.0, 0.0)

# ---- collection membership
scene.collection.objects.link(ob_pr_tier_tassutun)

# ---- scene / render settings (as saved in the file)
scene.frame_start = 1; scene.frame_end = 250; scene.frame_set(1)
scene.render.engine = 'BLENDER_EEVEE_NEXT'
scene.render.bake_bias = 0.0
scene.render.bake_samples = 0
scene.render.compositor_device = 'GPU'
scene.eevee.use_volume_custom_range = False
scene.eevee.fast_gi_thickness_near = 0.1
scene.eevee.fast_gi_thickness_far = 0.0
scene.eevee.ray_tracing_options.screen_trace_thickness = 0.1
bpy.context.view_layer.update()

# ---- added for rendering (the .blend has no active camera and no usable light): camera, sun + grey world if the file has none
cam_auto = bpy.data.cameras.new('AutoCamera')
cam_auto.lens = 50.0
cam_auto.sensor_width = 36.0
cam_auto.clip_end = 1000.0
ob_auto_camera = bpy.data.objects.new('AutoCamera', cam_auto)
scene.collection.objects.link(ob_auto_camera)
ob_auto_camera.location = (2.51309, -3.01571, 3.32547)
ob_auto_camera.rotation_euler = (1.09748, -7.21219e-08, 0.694738)
scene.camera = ob_auto_camera
light_auto_sun = bpy.data.lights.new('AutoSun', 'SUN')
light_auto_sun.energy = 3.0
light_auto_sun.angle = 0.0523599
ob_auto_sun = bpy.data.objects.new('AutoSun', light_auto_sun)
scene.collection.objects.link(ob_auto_sun)
ob_auto_sun.rotation_euler = (0.872665, 0.174533, 0.523599)
if scene.world is None:
    world_auto = bpy.data.worlds.new('AutoWorld')
    world_auto.color = (0.3, 0.3, 0.3)
    scene.world = world_auto
bpy.context.view_layer.update()

